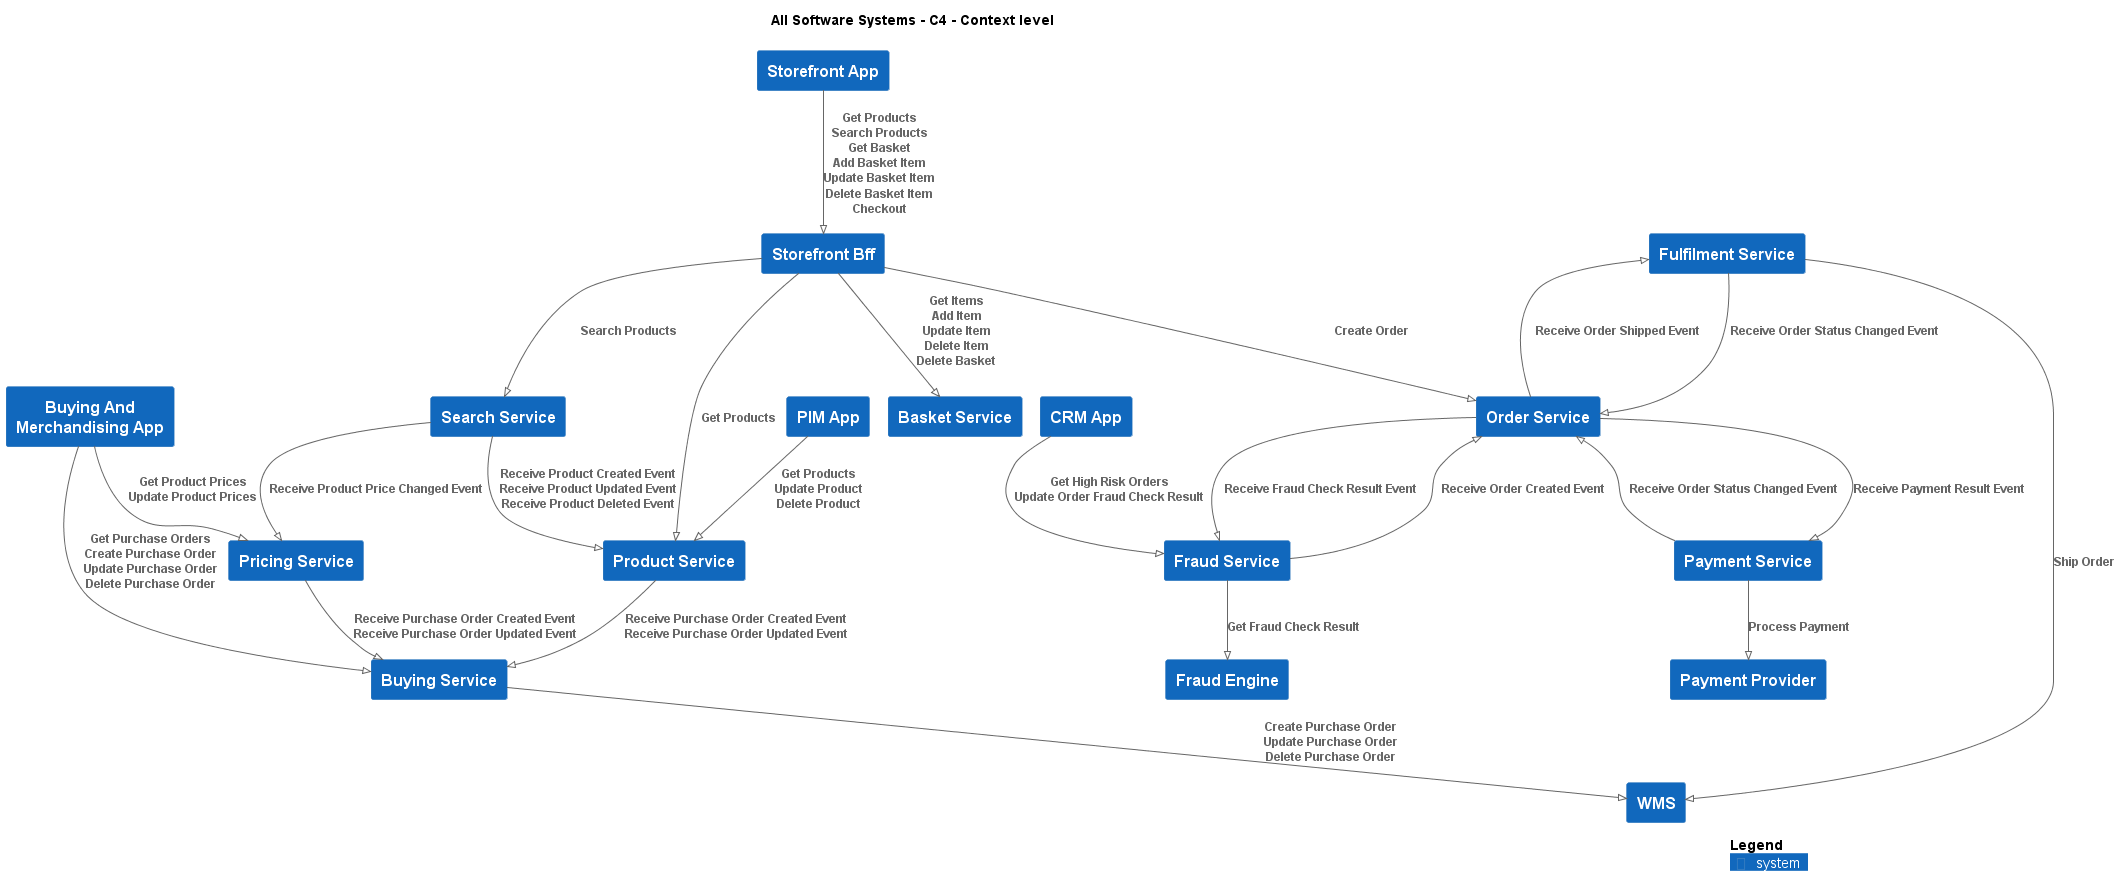

The diagram above was rendered by PlantUML. Its source (embedded in the PNG):
@startuml
!pragma layout smetana
!include .c4s\C4_Context.puml

AddElementTag("c4interflow:lifecycle:new", $bgColor=green, $fontColor=#ffffff, $borderColor=green, $shadowing="False")
AddElementTag("c4interflow:lifecycle:changed", $bgColor=orange, $fontColor=#ffffff, $borderColor=orange, $shadowing="False")
AddElementTag("c4interflow:lifecycle:removed", $bgColor=red, $fontColor=#ffffff, $borderColor=red, $shadowing="False")

AddRelTag("c4interflow:lifecycle:new", $textColor=green, $lineColor=green)
AddRelTag("c4interflow:lifecycle:changed", $textColor=orange, $lineColor=orange)
AddRelTag("c4interflow:lifecycle:removed", $textColor=red, $lineColor=red)

SHOW_PERSON_PORTRAIT()
LAYOUT_TOP_DOWN()

skinparam linetype polyline

title All Software Systems - C4 - Context level

System(ECommercePlatform.SoftwareSystems.BuyingAndMerchandisingApp, "Buying And Merchandising App", "")
System(ECommercePlatform.SoftwareSystems.BuyingService, "Buying Service", "")
System(ECommercePlatform.SoftwareSystems.PricingService, "Pricing Service", "")
System(ECommercePlatform.SoftwareSystems.CRMApp, "CRM App", "")
System(ECommercePlatform.SoftwareSystems.FraudService, "Fraud Service", "")
System(ECommercePlatform.SoftwareSystems.FraudEngine, "Fraud Engine", "")
System(ECommercePlatform.SoftwareSystems.PaymentProvider, "Payment Provider", "")
System(ECommercePlatform.SoftwareSystems.PIMApp, "PIM App", "")
System(ECommercePlatform.SoftwareSystems.ProductService, "Product Service", "")
System(ECommercePlatform.SoftwareSystems.StorefrontApp, "Storefront App", "")
System(ECommercePlatform.SoftwareSystems.StorefrontBff, "Storefront Bff", "")
System(ECommercePlatform.SoftwareSystems.SearchService, "Search Service", "")
System(ECommercePlatform.SoftwareSystems.BasketService, "Basket Service", "")
System(ECommercePlatform.SoftwareSystems.OrderService, "Order Service", "")
System(ECommercePlatform.SoftwareSystems.WMS, "WMS", "")
System(ECommercePlatform.SoftwareSystems.FulfilmentService, "Fulfilment Service", "")
System(ECommercePlatform.SoftwareSystems.PaymentService, "Payment Service", "")

Rel(ECommercePlatform.SoftwareSystems.BuyingAndMerchandisingApp, ECommercePlatform.SoftwareSystems.BuyingService, "Get Purchase Orders\nCreate Purchase Order\nUpdate Purchase Order\nDelete Purchase Order")
Rel(ECommercePlatform.SoftwareSystems.BuyingAndMerchandisingApp, ECommercePlatform.SoftwareSystems.PricingService, "Get Product Prices\nUpdate Product Prices")
Rel(ECommercePlatform.SoftwareSystems.CRMApp, ECommercePlatform.SoftwareSystems.FraudService, "Get High Risk Orders\nUpdate Order Fraud Check Result")
Rel(ECommercePlatform.SoftwareSystems.PIMApp, ECommercePlatform.SoftwareSystems.ProductService, "Get Products\nUpdate Product\nDelete Product")
Rel(ECommercePlatform.SoftwareSystems.StorefrontApp, ECommercePlatform.SoftwareSystems.StorefrontBff, "Get Products\nSearch Products\nGet Basket\nAdd Basket Item\nUpdate Basket Item\nDelete Basket Item\nCheckout")
Rel(ECommercePlatform.SoftwareSystems.StorefrontBff, ECommercePlatform.SoftwareSystems.ProductService, "Get Products")
Rel(ECommercePlatform.SoftwareSystems.StorefrontBff, ECommercePlatform.SoftwareSystems.SearchService, "Search Products")
Rel(ECommercePlatform.SoftwareSystems.StorefrontBff, ECommercePlatform.SoftwareSystems.BasketService, "Get Items\nAdd Item\nUpdate Item\nDelete Item\nDelete Basket")
Rel(ECommercePlatform.SoftwareSystems.StorefrontBff, ECommercePlatform.SoftwareSystems.OrderService, "Create Order")
Rel(ECommercePlatform.SoftwareSystems.BuyingService, ECommercePlatform.SoftwareSystems.WMS, "Create Purchase Order\nUpdate Purchase Order\nDelete Purchase Order")
Rel(ECommercePlatform.SoftwareSystems.FraudService, ECommercePlatform.SoftwareSystems.OrderService, "Receive Order Created Event")
Rel(ECommercePlatform.SoftwareSystems.FraudService, ECommercePlatform.SoftwareSystems.FraudEngine, "Get Fraud Check Result")
Rel(ECommercePlatform.SoftwareSystems.FulfilmentService, ECommercePlatform.SoftwareSystems.OrderService, "Receive Order Status Changed Event")
Rel(ECommercePlatform.SoftwareSystems.FulfilmentService, ECommercePlatform.SoftwareSystems.WMS, "Ship Order")
Rel(ECommercePlatform.SoftwareSystems.OrderService, ECommercePlatform.SoftwareSystems.FraudService, "Receive Fraud Check Result Event")
Rel(ECommercePlatform.SoftwareSystems.OrderService, ECommercePlatform.SoftwareSystems.PaymentService, "Receive Payment Result Event")
Rel(ECommercePlatform.SoftwareSystems.OrderService, ECommercePlatform.SoftwareSystems.FulfilmentService, "Receive Order Shipped Event")
Rel(ECommercePlatform.SoftwareSystems.PaymentService, ECommercePlatform.SoftwareSystems.OrderService, "Receive Order Status Changed Event")
Rel(ECommercePlatform.SoftwareSystems.PaymentService, ECommercePlatform.SoftwareSystems.PaymentProvider, "Process Payment")
Rel(ECommercePlatform.SoftwareSystems.PricingService, ECommercePlatform.SoftwareSystems.BuyingService, "Receive Purchase Order Created Event\nReceive Purchase Order Updated Event")
Rel(ECommercePlatform.SoftwareSystems.ProductService, ECommercePlatform.SoftwareSystems.BuyingService, "Receive Purchase Order Created Event\nReceive Purchase Order Updated Event")
Rel(ECommercePlatform.SoftwareSystems.SearchService, ECommercePlatform.SoftwareSystems.PricingService, "Receive Product Price Changed Event")
Rel(ECommercePlatform.SoftwareSystems.SearchService, ECommercePlatform.SoftwareSystems.ProductService, "Receive Product Created Event\nReceive Product Updated Event\nReceive Product Deleted Event")


SHOW_LEGEND()
@enduml